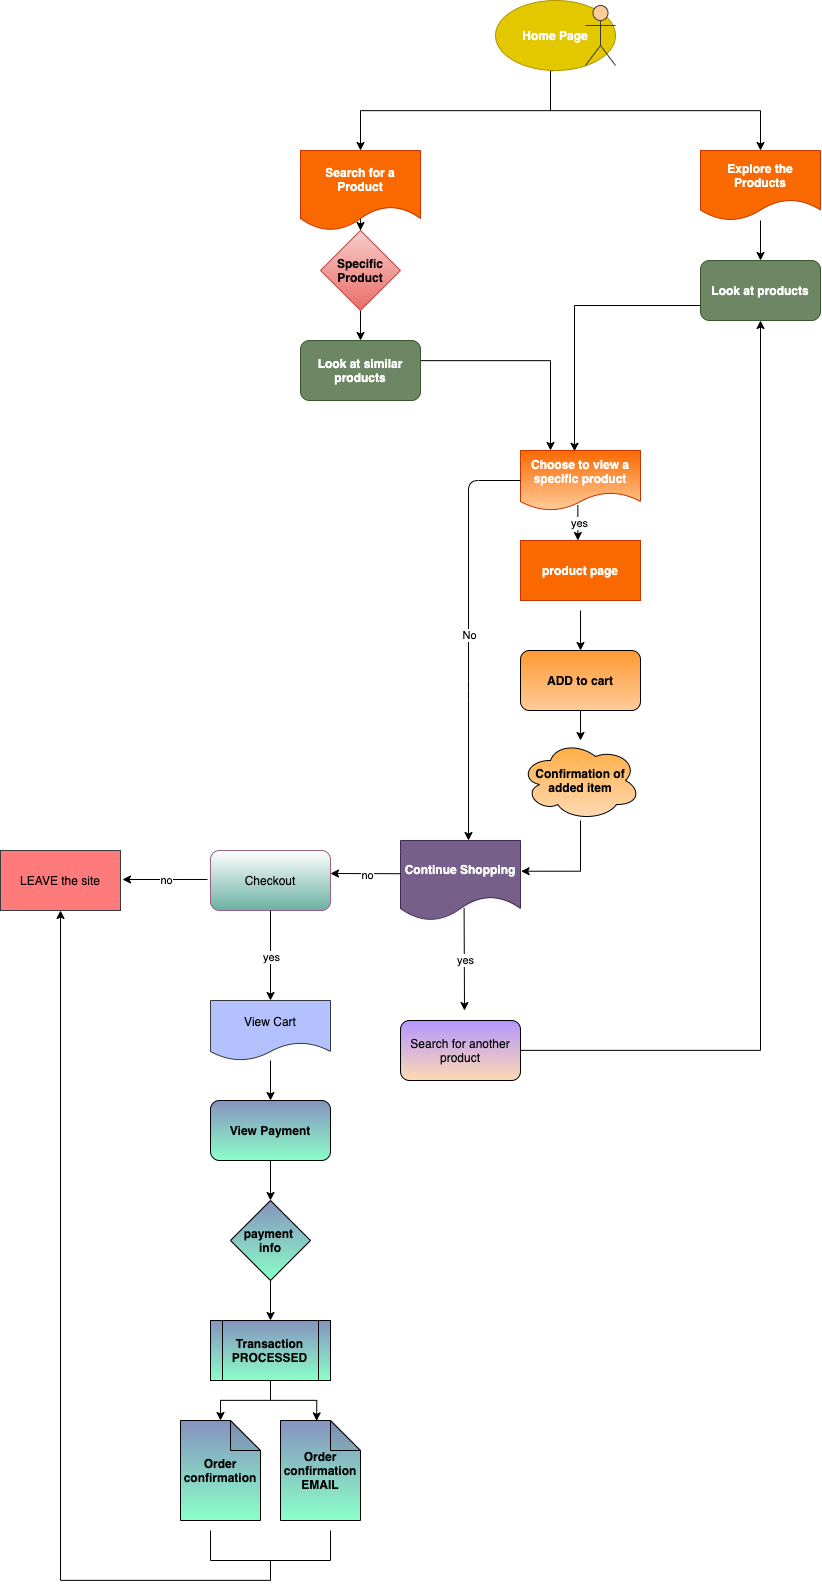

The diagram above was exported from draw.io. Its source (the exported page's mxGraphModel, read from the mxfile embedded in the PNG):
<mxGraphModel dx="1834" dy="2237" grid="1" gridSize="10" guides="1" tooltips="1" connect="1" arrows="1" fold="1" page="1" pageScale="1" pageWidth="1200" pageHeight="1920" math="0" shadow="0">
  <root>
    <mxCell id="0" />
    <mxCell id="1" parent="0" />
    <mxCell id="5" style="edgeStyle=orthogonalEdgeStyle;rounded=0;orthogonalLoop=1;jettySize=auto;html=1;entryX=0.5;entryY=0;entryDx=0;entryDy=0;exitX=0.5;exitY=1;exitDx=0;exitDy=0;fontStyle=1" edge="1" parent="1" source="2" target="3">
      <mxGeometry relative="1" as="geometry">
        <mxPoint x="670" y="240" as="sourcePoint" />
        <Array as="points">
          <mxPoint x="750" y="240" />
          <mxPoint x="750" y="280" />
          <mxPoint x="560" y="280" />
        </Array>
      </mxGeometry>
    </mxCell>
    <mxCell id="6" style="edgeStyle=orthogonalEdgeStyle;rounded=0;orthogonalLoop=1;jettySize=auto;html=1;exitX=0.5;exitY=1;exitDx=0;exitDy=0;fontStyle=1" edge="1" parent="1" source="2" target="4">
      <mxGeometry relative="1" as="geometry">
        <mxPoint x="890" y="320" as="targetPoint" />
        <mxPoint x="830" y="240" as="sourcePoint" />
        <Array as="points">
          <mxPoint x="750" y="240" />
          <mxPoint x="750" y="280" />
          <mxPoint x="960" y="280" />
        </Array>
      </mxGeometry>
    </mxCell>
    <mxCell id="2" value="Home Page" style="ellipse;whiteSpace=wrap;html=1;fillColor=#e3c800;strokeColor=#B09500;fontColor=#ffffff;fontStyle=1" vertex="1" parent="1">
      <mxGeometry x="695" y="170" width="120" height="70" as="geometry" />
    </mxCell>
    <mxCell id="8" style="edgeStyle=orthogonalEdgeStyle;rounded=0;orthogonalLoop=1;jettySize=auto;html=1;entryX=0.5;entryY=0;entryDx=0;entryDy=0;fontStyle=1" edge="1" parent="1" source="3" target="7">
      <mxGeometry relative="1" as="geometry" />
    </mxCell>
    <mxCell id="3" value="Search for a Product" style="shape=document;whiteSpace=wrap;html=1;boundedLbl=1;fillColor=#fa6800;strokeColor=#C73500;fontColor=#ffffff;fontStyle=1" vertex="1" parent="1">
      <mxGeometry x="500" y="320" width="120" height="80" as="geometry" />
    </mxCell>
    <mxCell id="12" style="edgeStyle=orthogonalEdgeStyle;rounded=0;orthogonalLoop=1;jettySize=auto;html=1;entryX=0.5;entryY=0;entryDx=0;entryDy=0;fontStyle=1" edge="1" parent="1" source="4" target="10">
      <mxGeometry relative="1" as="geometry" />
    </mxCell>
    <mxCell id="4" value="Explore the Products" style="shape=document;whiteSpace=wrap;html=1;boundedLbl=1;fillColor=#fa6800;strokeColor=#C73500;fontColor=#ffffff;fontStyle=1" vertex="1" parent="1">
      <mxGeometry x="900" y="320" width="120" height="70" as="geometry" />
    </mxCell>
    <mxCell id="11" style="edgeStyle=orthogonalEdgeStyle;rounded=0;orthogonalLoop=1;jettySize=auto;html=1;exitX=0.5;exitY=1;exitDx=0;exitDy=0;entryX=0.5;entryY=0;entryDx=0;entryDy=0;fontStyle=1" edge="1" parent="1" source="7" target="9">
      <mxGeometry relative="1" as="geometry" />
    </mxCell>
    <mxCell id="7" value="Specific Product" style="rhombus;whiteSpace=wrap;html=1;fillColor=#f8cecc;strokeColor=#b85450;gradientColor=#ea6b66;fontStyle=1" vertex="1" parent="1">
      <mxGeometry x="520" y="400" width="80" height="80" as="geometry" />
    </mxCell>
    <mxCell id="19" style="edgeStyle=orthogonalEdgeStyle;rounded=0;orthogonalLoop=1;jettySize=auto;html=1;entryX=0.25;entryY=0;entryDx=0;entryDy=0;fontStyle=1" edge="1" parent="1" source="9" target="13">
      <mxGeometry relative="1" as="geometry">
        <Array as="points">
          <mxPoint x="750" y="530" />
        </Array>
      </mxGeometry>
    </mxCell>
    <mxCell id="9" value="Look at similar products" style="rounded=1;whiteSpace=wrap;html=1;fillColor=#6d8764;strokeColor=#3A5431;fontColor=#ffffff;fontStyle=1" vertex="1" parent="1">
      <mxGeometry x="500" y="510" width="120" height="60" as="geometry" />
    </mxCell>
    <mxCell id="20" style="edgeStyle=orthogonalEdgeStyle;rounded=0;orthogonalLoop=1;jettySize=auto;html=1;exitX=0;exitY=0.75;exitDx=0;exitDy=0;entryX=0.45;entryY=0.013;entryDx=0;entryDy=0;entryPerimeter=0;fontStyle=1" edge="1" parent="1" source="10" target="13">
      <mxGeometry relative="1" as="geometry" />
    </mxCell>
    <mxCell id="10" value="Look at products" style="rounded=1;whiteSpace=wrap;html=1;fillColor=#6d8764;strokeColor=#3A5431;fontColor=#ffffff;fontStyle=1" vertex="1" parent="1">
      <mxGeometry x="900" y="430" width="120" height="60" as="geometry" />
    </mxCell>
    <mxCell id="22" style="edgeStyle=orthogonalEdgeStyle;rounded=0;orthogonalLoop=1;jettySize=auto;html=1;entryX=0.5;entryY=0;entryDx=0;entryDy=0;" edge="1" parent="1" target="21">
      <mxGeometry relative="1" as="geometry">
        <mxPoint x="780" y="780" as="sourcePoint" />
      </mxGeometry>
    </mxCell>
    <mxCell id="13" value="Choose to view a specific product" style="shape=document;whiteSpace=wrap;html=1;boundedLbl=1;fillColor=#fa6800;strokeColor=#C73500;fontColor=#ffffff;gradientColor=#FFCC99;fontStyle=1" vertex="1" parent="1">
      <mxGeometry x="720" y="620" width="120" height="60" as="geometry" />
    </mxCell>
    <mxCell id="14" value="" style="shape=umlActor;verticalLabelPosition=bottom;verticalAlign=top;html=1;outlineConnect=0;fillColor=#ffcc99;strokeColor=#36393d;fontStyle=1" vertex="1" parent="1">
      <mxGeometry x="785" y="175" width="30" height="60" as="geometry" />
    </mxCell>
    <mxCell id="24" style="edgeStyle=orthogonalEdgeStyle;rounded=0;orthogonalLoop=1;jettySize=auto;html=1;" edge="1" parent="1" source="21" target="23">
      <mxGeometry relative="1" as="geometry" />
    </mxCell>
    <mxCell id="21" value="&lt;span&gt;ADD to cart&lt;/span&gt;" style="rounded=1;whiteSpace=wrap;html=1;gradientColor=#FFCC99;fontStyle=1;fillColor=#FF9933;" vertex="1" parent="1">
      <mxGeometry x="720" y="820" width="120" height="60" as="geometry" />
    </mxCell>
    <mxCell id="34" style="edgeStyle=orthogonalEdgeStyle;rounded=0;orthogonalLoop=1;jettySize=auto;html=1;entryX=1.005;entryY=0.384;entryDx=0;entryDy=0;entryPerimeter=0;" edge="1" parent="1" source="23" target="36">
      <mxGeometry relative="1" as="geometry">
        <mxPoint x="720" y="1040" as="targetPoint" />
        <Array as="points">
          <mxPoint x="780" y="1041" />
        </Array>
      </mxGeometry>
    </mxCell>
    <mxCell id="23" value="&lt;b&gt;Confirmation of added item&lt;/b&gt;" style="ellipse;shape=cloud;whiteSpace=wrap;html=1;gradientColor=#FFD9B3;fillColor=#FFAE45;" vertex="1" parent="1">
      <mxGeometry x="720" y="910" width="120" height="80" as="geometry" />
    </mxCell>
    <mxCell id="25" value="&lt;b&gt;product page&lt;br&gt;&lt;/b&gt;" style="rounded=0;whiteSpace=wrap;html=1;fillColor=#fa6800;gradientDirection=north;strokeColor=#C73500;fontColor=#ffffff;" vertex="1" parent="1">
      <mxGeometry x="720" y="710" width="120" height="60" as="geometry" />
    </mxCell>
    <mxCell id="27" value="" style="endArrow=classic;html=1;exitX=0.478;exitY=0.91;exitDx=0;exitDy=0;exitPerimeter=0;entryX=0.478;entryY=0;entryDx=0;entryDy=0;entryPerimeter=0;" edge="1" parent="1" source="13" target="25">
      <mxGeometry relative="1" as="geometry">
        <mxPoint x="750" y="690" as="sourcePoint" />
        <mxPoint x="850" y="690" as="targetPoint" />
      </mxGeometry>
    </mxCell>
    <mxCell id="28" value="yes" style="edgeLabel;resizable=0;html=1;align=center;verticalAlign=middle;" connectable="0" vertex="1" parent="27">
      <mxGeometry relative="1" as="geometry" />
    </mxCell>
    <mxCell id="31" value="" style="endArrow=classic;html=1;exitX=0;exitY=0.5;exitDx=0;exitDy=0;" edge="1" parent="1" source="13">
      <mxGeometry relative="1" as="geometry">
        <mxPoint x="720" y="670" as="sourcePoint" />
        <mxPoint x="668" y="1010" as="targetPoint" />
        <Array as="points">
          <mxPoint x="668" y="650" />
          <mxPoint x="668" y="860" />
        </Array>
      </mxGeometry>
    </mxCell>
    <mxCell id="32" value="No" style="edgeLabel;resizable=0;html=1;align=center;verticalAlign=middle;" connectable="0" vertex="1" parent="31">
      <mxGeometry relative="1" as="geometry" />
    </mxCell>
    <mxCell id="36" value="&lt;b&gt;Continue Shopping&lt;/b&gt;" style="shape=document;whiteSpace=wrap;html=1;boundedLbl=1;fillColor=#76608a;strokeColor=#432D57;fontColor=#ffffff;" vertex="1" parent="1">
      <mxGeometry x="600" y="1010" width="120" height="80" as="geometry" />
    </mxCell>
    <mxCell id="37" value="" style="endArrow=classic;html=1;exitX=0.53;exitY=0.843;exitDx=0;exitDy=0;exitPerimeter=0;" edge="1" parent="1" source="36">
      <mxGeometry relative="1" as="geometry">
        <mxPoint x="640" y="1120" as="sourcePoint" />
        <mxPoint x="664" y="1180" as="targetPoint" />
      </mxGeometry>
    </mxCell>
    <mxCell id="38" value="yes" style="edgeLabel;resizable=0;html=1;align=center;verticalAlign=middle;" connectable="0" vertex="1" parent="37">
      <mxGeometry relative="1" as="geometry" />
    </mxCell>
    <mxCell id="56" style="edgeStyle=orthogonalEdgeStyle;rounded=0;orthogonalLoop=1;jettySize=auto;html=1;entryX=0.5;entryY=1;entryDx=0;entryDy=0;" edge="1" parent="1" source="40" target="10">
      <mxGeometry relative="1" as="geometry">
        <mxPoint x="1070" y="730" as="targetPoint" />
      </mxGeometry>
    </mxCell>
    <mxCell id="40" value="Search for another product" style="rounded=1;whiteSpace=wrap;html=1;gradientColor=#FFD9B3;fillColor=#B296FF;" vertex="1" parent="1">
      <mxGeometry x="600" y="1190" width="120" height="60" as="geometry" />
    </mxCell>
    <mxCell id="41" value="" style="endArrow=classic;html=1;exitX=-0.002;exitY=0.415;exitDx=0;exitDy=0;exitPerimeter=0;" edge="1" parent="1" source="36">
      <mxGeometry relative="1" as="geometry">
        <mxPoint x="520" y="1110" as="sourcePoint" />
        <mxPoint x="530" y="1043" as="targetPoint" />
      </mxGeometry>
    </mxCell>
    <mxCell id="42" value="no" style="edgeLabel;resizable=0;html=1;align=center;verticalAlign=middle;" connectable="0" vertex="1" parent="41">
      <mxGeometry relative="1" as="geometry" />
    </mxCell>
    <mxCell id="43" value="Checkout" style="rounded=1;whiteSpace=wrap;html=1;strokeColor=#996185;gradientColor=#6AB0A2;" vertex="1" parent="1">
      <mxGeometry x="410" y="1020" width="120" height="60" as="geometry" />
    </mxCell>
    <mxCell id="46" value="LEAVE the site" style="rounded=0;whiteSpace=wrap;html=1;strokeColor=#36393d;fillColor=#FF7A7A;" vertex="1" parent="1">
      <mxGeometry x="200" y="1020" width="120" height="60" as="geometry" />
    </mxCell>
    <mxCell id="47" value="" style="endArrow=classic;html=1;exitX=-0.025;exitY=0.483;exitDx=0;exitDy=0;exitPerimeter=0;" edge="1" parent="1" source="43">
      <mxGeometry relative="1" as="geometry">
        <mxPoint x="390" y="1070" as="sourcePoint" />
        <mxPoint x="322" y="1049" as="targetPoint" />
        <Array as="points" />
      </mxGeometry>
    </mxCell>
    <mxCell id="48" value="no" style="edgeLabel;resizable=0;html=1;align=center;verticalAlign=middle;" connectable="0" vertex="1" parent="47">
      <mxGeometry relative="1" as="geometry" />
    </mxCell>
    <mxCell id="49" value="" style="endArrow=classic;html=1;exitX=0.5;exitY=1;exitDx=0;exitDy=0;" edge="1" parent="1" source="43">
      <mxGeometry relative="1" as="geometry">
        <mxPoint x="420" y="1170" as="sourcePoint" />
        <mxPoint x="470" y="1170" as="targetPoint" />
      </mxGeometry>
    </mxCell>
    <mxCell id="50" value="yes" style="edgeLabel;resizable=0;html=1;align=center;verticalAlign=middle;" connectable="0" vertex="1" parent="49">
      <mxGeometry relative="1" as="geometry" />
    </mxCell>
    <mxCell id="59" style="edgeStyle=orthogonalEdgeStyle;rounded=0;orthogonalLoop=1;jettySize=auto;html=1;" edge="1" parent="1" source="57" target="58">
      <mxGeometry relative="1" as="geometry" />
    </mxCell>
    <mxCell id="57" value="View Cart" style="shape=document;whiteSpace=wrap;html=1;boundedLbl=1;strokeColor=#36393d;fillColor=#B3C2FF;" vertex="1" parent="1">
      <mxGeometry x="410" y="1170" width="120" height="60" as="geometry" />
    </mxCell>
    <mxCell id="63" style="edgeStyle=orthogonalEdgeStyle;rounded=0;orthogonalLoop=1;jettySize=auto;html=1;entryX=0.5;entryY=0;entryDx=0;entryDy=0;" edge="1" parent="1" source="58" target="60">
      <mxGeometry relative="1" as="geometry" />
    </mxCell>
    <mxCell id="58" value="&lt;b&gt;View Payment&lt;/b&gt;" style="rounded=1;whiteSpace=wrap;html=1;gradientColor=#8AFFC8;fillColor=#8692BF;" vertex="1" parent="1">
      <mxGeometry x="410" y="1270" width="120" height="60" as="geometry" />
    </mxCell>
    <mxCell id="66" style="edgeStyle=orthogonalEdgeStyle;rounded=0;orthogonalLoop=1;jettySize=auto;html=1;entryX=0.5;entryY=0;entryDx=0;entryDy=0;" edge="1" parent="1" source="60" target="65">
      <mxGeometry relative="1" as="geometry" />
    </mxCell>
    <mxCell id="60" value="&lt;b&gt;payment &lt;br&gt;info&lt;/b&gt;" style="rhombus;whiteSpace=wrap;html=1;fillColor=#8692BF;gradientColor=#8AFFC8;" vertex="1" parent="1">
      <mxGeometry x="430" y="1370" width="80" height="80" as="geometry" />
    </mxCell>
    <mxCell id="71" style="edgeStyle=orthogonalEdgeStyle;rounded=0;orthogonalLoop=1;jettySize=auto;html=1;entryX=0.5;entryY=1;entryDx=0;entryDy=0;exitX=0.5;exitY=1;exitDx=0;exitDy=0;" edge="1" parent="1" source="73" target="46">
      <mxGeometry relative="1" as="geometry">
        <mxPoint x="470" y="1780" as="sourcePoint" />
      </mxGeometry>
    </mxCell>
    <mxCell id="61" value="&lt;b&gt;Order confirmation&lt;/b&gt;" style="shape=note;whiteSpace=wrap;html=1;backgroundOutline=1;darkOpacity=0.05;fillColor=#8692BF;gradientColor=#8AFFC8;" vertex="1" parent="1">
      <mxGeometry x="380" y="1590" width="80" height="100" as="geometry" />
    </mxCell>
    <mxCell id="67" style="edgeStyle=orthogonalEdgeStyle;rounded=0;orthogonalLoop=1;jettySize=auto;html=1;entryX=0.5;entryY=0;entryDx=0;entryDy=0;entryPerimeter=0;" edge="1" parent="1" source="65" target="61">
      <mxGeometry relative="1" as="geometry" />
    </mxCell>
    <mxCell id="69" style="edgeStyle=orthogonalEdgeStyle;rounded=0;orthogonalLoop=1;jettySize=auto;html=1;entryX=0.452;entryY=0.004;entryDx=0;entryDy=0;entryPerimeter=0;" edge="1" parent="1" source="65" target="68">
      <mxGeometry relative="1" as="geometry" />
    </mxCell>
    <mxCell id="65" value="&lt;b&gt;Transaction&lt;br&gt;PROCESSED&lt;/b&gt;" style="shape=process;whiteSpace=wrap;html=1;backgroundOutline=1;fillColor=#8692BF;gradientColor=#8AFFC8;" vertex="1" parent="1">
      <mxGeometry x="410" y="1490" width="120" height="60" as="geometry" />
    </mxCell>
    <mxCell id="68" value="&lt;b&gt;Order confirmation EMAIL&lt;/b&gt;" style="shape=note;whiteSpace=wrap;html=1;backgroundOutline=1;darkOpacity=0.05;fillColor=#8692BF;gradientColor=#8AFFC8;" vertex="1" parent="1">
      <mxGeometry x="480" y="1590" width="80" height="100" as="geometry" />
    </mxCell>
    <mxCell id="73" value="" style="shape=partialRectangle;whiteSpace=wrap;html=1;bottom=1;right=1;left=1;top=0;fillColor=none;routingCenterX=-0.5;" vertex="1" parent="1">
      <mxGeometry x="410" y="1700" width="120" height="30" as="geometry" />
    </mxCell>
  </root>
</mxGraphModel>